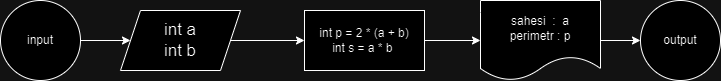

The diagram above was exported from draw.io. Its source (the exported page's mxGraphModel, read from the mxfile embedded in the PNG):
<mxGraphModel dx="1290" dy="557" grid="1" gridSize="8" guides="1" tooltips="1" connect="1" arrows="1" fold="1" page="1" pageScale="1" pageWidth="850" pageHeight="1100" math="0" shadow="0">
  <root>
    <mxCell id="0" />
    <mxCell id="1" parent="0" />
    <mxCell id="NssFyiDA04PRQpegKtrv-34" value="" style="edgeStyle=orthogonalEdgeStyle;rounded=0;orthogonalLoop=1;jettySize=auto;html=1;" edge="1" parent="1" source="NssFyiDA04PRQpegKtrv-31" target="NssFyiDA04PRQpegKtrv-33">
      <mxGeometry relative="1" as="geometry" />
    </mxCell>
    <mxCell id="NssFyiDA04PRQpegKtrv-31" value="input" style="ellipse;whiteSpace=wrap;html=1;aspect=fixed;" vertex="1" parent="1">
      <mxGeometry x="32" y="32" width="80" height="80" as="geometry" />
    </mxCell>
    <mxCell id="NssFyiDA04PRQpegKtrv-32" value="output" style="ellipse;whiteSpace=wrap;html=1;aspect=fixed;" vertex="1" parent="1">
      <mxGeometry x="672" y="32" width="80" height="80" as="geometry" />
    </mxCell>
    <mxCell id="NssFyiDA04PRQpegKtrv-36" value="" style="edgeStyle=orthogonalEdgeStyle;rounded=0;orthogonalLoop=1;jettySize=auto;html=1;" edge="1" parent="1" source="NssFyiDA04PRQpegKtrv-33" target="NssFyiDA04PRQpegKtrv-35">
      <mxGeometry relative="1" as="geometry" />
    </mxCell>
    <mxCell id="NssFyiDA04PRQpegKtrv-33" value="int a&lt;br&gt;int b" style="shape=parallelogram;perimeter=parallelogramPerimeter;whiteSpace=wrap;html=1;fixedSize=1;fontSize=17;" vertex="1" parent="1">
      <mxGeometry x="152" y="42" width="120" height="60" as="geometry" />
    </mxCell>
    <mxCell id="NssFyiDA04PRQpegKtrv-38" value="" style="edgeStyle=orthogonalEdgeStyle;rounded=0;orthogonalLoop=1;jettySize=auto;html=1;" edge="1" parent="1" source="NssFyiDA04PRQpegKtrv-35" target="NssFyiDA04PRQpegKtrv-37">
      <mxGeometry relative="1" as="geometry" />
    </mxCell>
    <mxCell id="NssFyiDA04PRQpegKtrv-35" value="int p = 2 * (a + b)&lt;br&gt;int s = a * b&amp;nbsp;" style="rounded=0;whiteSpace=wrap;html=1;" vertex="1" parent="1">
      <mxGeometry x="336" y="42" width="120" height="60" as="geometry" />
    </mxCell>
    <mxCell id="NssFyiDA04PRQpegKtrv-39" value="" style="edgeStyle=orthogonalEdgeStyle;rounded=0;orthogonalLoop=1;jettySize=auto;html=1;" edge="1" parent="1" source="NssFyiDA04PRQpegKtrv-37" target="NssFyiDA04PRQpegKtrv-32">
      <mxGeometry relative="1" as="geometry" />
    </mxCell>
    <mxCell id="NssFyiDA04PRQpegKtrv-37" value="sahesi&amp;nbsp; :&amp;nbsp; a&lt;br&gt;perimetr : p" style="shape=document;whiteSpace=wrap;html=1;boundedLbl=1;" vertex="1" parent="1">
      <mxGeometry x="512" y="32" width="120" height="80" as="geometry" />
    </mxCell>
  </root>
</mxGraphModel>